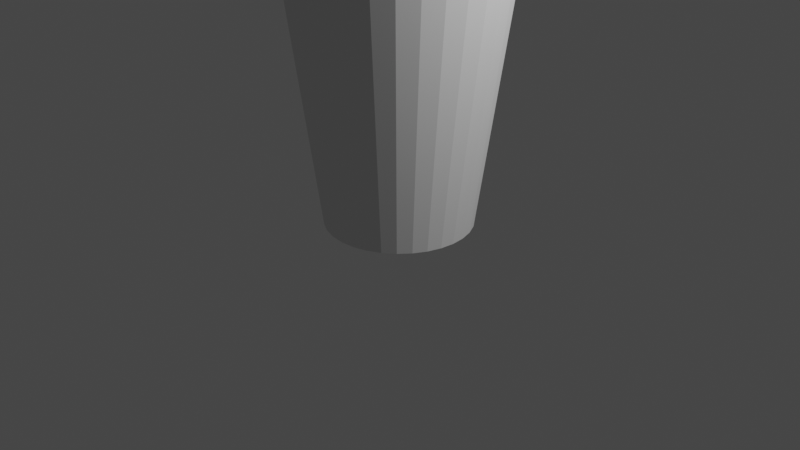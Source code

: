 # Source: pepsi.blend  (saved by Blender 3.1.7; exported with 4.5.12 LTS)
import bpy
from mathutils import Matrix  # noqa: F401  (used for matrix-valued properties, if any)

bpy.ops.wm.read_factory_settings(use_empty=True)
scene = bpy.context.scene
scene.name = 'Scene'

# ---- collections
col_collection = bpy.data.collections.new('Collection'); scene.collection.children.link(col_collection)

# ---- world
world_world = bpy.data.worlds.new('World'); scene.world = world_world
world_world.use_nodes = True; world_world.node_tree.nodes.clear()
_N = world_world.node_tree.nodes; _L = world_world.node_tree.links
n0 = _N.new('ShaderNodeOutputWorld'); n0.name = 'World Output'; n0.location = (300, 300)
n1 = _N.new('ShaderNodeBackground'); n1.name = 'Background'; n1.location = (10, 300)
n1.inputs[0].default_value = (0.05088, 0.05088, 0.05088, 1.0)
_L.new(n1.outputs[0], n0.inputs[0])
n0.is_active_output = True
world_world.color = (0.05088, 0.05088, 0.05088)
world_world.use_sun_shadow = False
world_world.sun_shadow_jitter_overblur = 0.0

# ---- cameras
cam_camera = bpy.data.cameras.new('Camera')
cam_camera.clip_end = 100.0
cam_camera.ortho_scale = 7.314

# ---- lights
light_light = bpy.data.lights.new('Light', 'POINT')
light_light.transmission_factor = 0.0
light_light.energy = 1000.0
light_light.shadow_soft_size = 0.1
light_light.shadow_maximum_resolution = 0.006
light_light.use_absolute_resolution = True

# ---- meshes
me_circle = bpy.data.meshes.new('Circle')
me_circle.from_pydata([(-0.539, -0.539, 0.0), (0.1487, 0.7475, 0.0), (0.2917, 0.7042, 0.0), (0.4235, 0.6337, 0.0), (0.539, 0.539, 0.0), (0.6337, 0.4235, 0.0), (0.7042, 0.2917, 0.0), (-0.6337, -0.4235, 0.0), (0.7475, 0.1487, 0.0), (0.7622, 1.267e-08, 0.0), (-0.7042, -0.2917, 0.0), (0.7475, -0.1487, 0.0), (0.7042, -0.2917, 0.0), (-0.7475, -0.1487, 0.0), (0.6337, -0.4235, 0.0), (-0.7622, -2.973e-08, 0.0), (-0.2917, 0.7042, 0.0), (-0.1487, 0.7475, 0.0), (-1.618e-09, 0.7622, 0.0), (-0.7475, 0.1487, 0.0), (0.539, -0.539, 0.0), (-0.7042, 0.2917, 0.0), (0.4235, -0.6337, 0.0), (0.2917, -0.7042, 0.0), (-0.6337, 0.4235, 0.0), (0.1487, -0.7475, 0.0), (6.502e-08, -0.7622, 0.0), (-0.539, 0.539, 0.0), (-0.1487, -0.7475, 0.0), (-0.4235, 0.6337, 0.0), (-0.2917, -0.7042, 0.0), (-0.4235, -0.6337, 0.0), (-0.8173, -0.8239, 3.043), (0.2339, 1.143, 3.043), (0.4525, 1.076, 3.043), (0.654, 0.9688, 3.043), (0.8305, 0.8239, 3.043), (0.9754, 0.6473, 3.043), (1.083, 0.4459, 3.043), (-0.9622, -0.6473, 3.043), (1.149, 0.2273, 3.043), (1.172, 3.873e-07, 3.043), (-1.07, -0.4459, 3.043), (1.149, -0.2273, 3.043), (1.083, -0.4459, 3.043), (-1.136, -0.2273, 3.043), (0.9754, -0.6473, 3.043), (-1.159, 3.225e-07, 3.043), (-0.4393, 1.076, 3.043), (-0.2207, 1.143, 3.043), (0.006628, 1.165, 3.043), (-1.136, 0.2273, 3.043), (0.8305, -0.8239, 3.043), (-1.07, 0.4459, 3.043), (0.654, -0.9688, 3.043), (0.4525, -1.076, 3.043), (-0.9622, 0.6473, 3.043), (0.2339, -1.143, 3.043), (0.006628, -1.165, 3.043), (-0.8173, 0.8239, 3.043), (-0.2207, -1.143, 3.043), (-0.6407, 0.9688, 3.043), (-0.4393, -1.076, 3.043), (-0.6407, -0.9688, 3.043), (-0.2244, -0.2051, 0.1008), (0.05369, 0.3152, 0.1008), (0.1115, 0.2977, 0.1008), (0.1648, 0.2692, 0.1008), (0.2115, 0.2309, 0.1008), (0.2499, 0.1842, 0.1008), (0.2784, 0.1309, 0.1008), (-0.2628, -0.1584, 0.1008), (0.2959, 0.07303, 0.1008), (0.3018, 0.01289, 0.1008), (-0.2913, -0.1051, 0.1008), (0.2959, -0.04725, 0.1008), (0.2784, -0.1051, 0.1008), (-0.3088, -0.04725, 0.1008), (0.2499, -0.1584, 0.1008), (-0.3147, 0.01289, 0.1008), (-0.1244, 0.2977, 0.1008), (-0.0666, 0.3152, 0.1008), (-0.006454, 0.3212, 0.1008), (-0.3088, 0.07303, 0.1008), (0.2115, -0.2051, 0.1008), (-0.2913, 0.1309, 0.1008), (0.1648, -0.2434, 0.1008), (0.1115, -0.2719, 0.1008), (-0.2628, 0.1842, 0.1008), (0.05369, -0.2895, 0.1008), (-0.006454, -0.2954, 0.1008), (-0.2244, 0.2309, 0.1008), (-0.0666, -0.2895, 0.1008), (-0.1777, 0.2692, 0.1008), (-0.1244, -0.2719, 0.1008), (-0.1777, -0.2434, 0.1008), (-0.004511, 0.01202, 0.1051), (-0.003442, 0.01402, 0.1051), (-0.00322, 0.01395, 0.1051), (-0.003016, 0.01384, 0.1051), (-0.002836, 0.0137, 0.1051), (-0.002689, 0.01352, 0.1051), (-0.002579, 0.01331, 0.1051), (-0.004658, 0.0122, 0.1051), (-0.002512, 0.01309, 0.1051), (-0.002489, 0.01286, 0.1051), (-0.004767, 0.01241, 0.1051), (-0.002512, 0.01263, 0.1051), (-0.002579, 0.01241, 0.1051), (-0.004835, 0.01263, 0.1051), (-0.002689, 0.0122, 0.1051), (-0.004858, 0.01286, 0.1051), (-0.004127, 0.01395, 0.1051), (-0.003904, 0.01402, 0.1051), (-0.003673, 0.01404, 0.1051), (-0.004835, 0.01309, 0.1051), (-0.002836, 0.01202, 0.1051), (-0.004767, 0.01331, 0.1051), (-0.003016, 0.01188, 0.1051), (-0.00322, 0.01177, 0.1051), (-0.004658, 0.01352, 0.1051), (-0.003442, 0.0117, 0.1051), (-0.003673, 0.01168, 0.1051), (-0.004511, 0.0137, 0.1051), (-0.003904, 0.0117, 0.1051), (-0.004331, 0.01384, 0.1051), (-0.004127, 0.01177, 0.1051), (-0.004331, 0.01188, 0.1051), (0.5258, -0.5226, 0.1008), (0.4124, -0.6157, 0.1008), (-0.6944, -0.2799, 0.1008), (-0.737, -0.1396, 0.1008), (0.2831, -0.6848, 0.1008), (-0.7513, 0.006377, 0.1008), (0.1428, -0.7274, 0.1008), (-0.737, 0.1523, 0.1008), (-0.003197, -0.7418, 0.1008), (-0.6944, 0.2927, 0.1008), (-0.1492, -0.7274, 0.1008), (-0.6253, 0.422, 0.1008), (-0.5322, 0.5354, 0.1008), (-0.4188, 0.6284, 0.1008), (0.688, -0.2799, 0.1008), (0.6189, -0.4093, 0.1008), (-0.2895, 0.6976, 0.1008), (-0.1492, 0.7401, 0.1008), (-0.003197, 0.7545, 0.1008), (0.1428, 0.7401, 0.1008), (0.2831, 0.6976, 0.1008), (0.4124, 0.6284, 0.1008), (0.5258, 0.5354, 0.1008), (0.6189, 0.422, 0.1008), (-0.2895, -0.6848, 0.1008), (0.688, 0.2927, 0.1008), (0.7306, 0.1523, 0.1008), (-0.4188, -0.6157, 0.1008), (0.7449, 0.006377, 0.1008), (0.7306, -0.1396, 0.1008), (-0.5322, -0.5226, 0.1008), (-0.6253, -0.4093, 0.1008)], [], [(65, 66, 148, 147), (22, 54, 52, 20), (13, 45, 42, 10), (23, 55, 54, 22), (15, 47, 45, 13), (25, 57, 55, 23), (19, 51, 47, 15), (26, 58, 57, 25), (21, 53, 51, 19), (28, 60, 58, 26), (24, 56, 53, 21), (29, 61, 59, 27), (14, 46, 44, 12), (17, 49, 48, 16), (1, 33, 50, 18), (18, 50, 49, 17), (3, 35, 34, 2), (16, 48, 61, 29), (2, 34, 33, 1), (5, 37, 36, 4), (30, 62, 60, 28), (4, 36, 35, 3), (8, 40, 38, 6), (31, 63, 62, 30), (6, 38, 37, 5), (11, 43, 41, 9), (0, 32, 63, 31), (9, 41, 40, 8), (27, 59, 56, 24), (7, 39, 32, 0), (20, 52, 46, 14), (12, 44, 43, 11), (86, 87, 132, 129), (77, 79, 133, 131), (87, 89, 134, 132), (79, 83, 135, 133), (89, 90, 136, 134), (83, 85, 137, 135), (90, 92, 138, 136), (85, 88, 139, 137), (140, 91, 93, 141), (142, 76, 78, 143), (144, 80, 81, 145), (146, 82, 65, 147), (81, 82, 146, 145), (148, 66, 67, 149), (93, 80, 144, 141), (150, 68, 69, 151), (92, 94, 152, 138), (67, 68, 150, 149), (153, 70, 72, 154), (94, 95, 155, 152), (69, 70, 153, 151), (156, 73, 75, 157), (95, 64, 158, 155), (72, 73, 156, 154), (88, 91, 140, 139), (64, 71, 159, 158), (78, 84, 128, 143), (75, 76, 142, 157), (71, 74, 130, 159), (128, 84, 86, 129), (130, 74, 77, 131), (77, 74, 106, 109), (87, 86, 118, 119), (79, 77, 109, 111), (89, 87, 119, 121), (83, 79, 111, 115), (90, 89, 121, 122), (85, 83, 115, 117), (92, 90, 122, 124), (88, 85, 117, 120), (93, 91, 123, 125), (78, 76, 108, 110), (81, 80, 112, 113), (65, 82, 114, 97), (82, 81, 113, 114), (67, 66, 98, 99), (80, 93, 125, 112), (66, 65, 97, 98), (69, 68, 100, 101), (94, 92, 124, 126), (68, 67, 99, 100), (72, 70, 102, 104), (95, 94, 126, 127), (70, 69, 101, 102), (75, 73, 105, 107), (64, 95, 127, 96), (73, 72, 104, 105), (91, 88, 120, 123), (71, 64, 96, 103), (84, 78, 110, 116), (76, 75, 107, 108), (74, 71, 103, 106), (86, 84, 116, 118), (10, 7, 159, 130), (12, 11, 157, 142), (20, 14, 143, 128), (7, 0, 158, 159), (27, 24, 139, 140), (9, 8, 154, 156), (0, 31, 155, 158), (11, 9, 156, 157), (6, 5, 151, 153), (31, 30, 152, 155), (8, 6, 153, 154), (4, 3, 149, 150), (30, 28, 138, 152), (5, 4, 150, 151), (2, 1, 147, 148), (16, 29, 141, 144), (3, 2, 148, 149), (18, 17, 145, 146), (1, 18, 146, 147), (17, 16, 144, 145), (14, 12, 142, 143), (29, 27, 140, 141), (24, 21, 137, 139), (28, 26, 136, 138), (21, 19, 135, 137), (26, 25, 134, 136), (19, 15, 133, 135), (25, 23, 132, 134), (15, 13, 131, 133), (23, 22, 129, 132), (13, 10, 130, 131), (22, 20, 128, 129), (10, 42, 39, 7)])
_uv = me_circle.uv_layers.new(name='UVMap')
_uv.uv.foreach_set('vector', [0.0, 0.0, 0.0, 0.0, 0.0, 0.0, 0.0, 0.0, 0.0, 0.0, 0.0, 0.0, 0.0, 0.0, 0.0, 0.0, 0.0, 0.0, 0.0, 0.0, 0.0, 0.0, 0.0, 0.0, 0.0, 0.0, 0.0, 0.0, 0.0, 0.0, 0.0, 0.0, 0.0, 0.0, 0.0, 0.0, 0.0, 0.0, 0.0, 0.0, 0.0, 0.0, 0.0, 0.0, 0.0, 0.0, 0.0, 0.0, 0.0, 0.0, 0.0, 0.0, 0.0, 0.0, 0.0, 0.0, 0.0, 0.0, 0.0, 0.0, 0.0, 0.0, 0.0, 0.0, 0.0, 0.0, 0.0, 0.0, 0.0, 0.0, 0.0, 0.0, 0.0, 0.0, 0.0, 0.0, 0.0, 0.0, 0.0, 0.0, 0.0, 0.0, 0.0, 0.0, 0.0, 0.0, 0.0, 0.0, 0.0, 0.0, 0.0, 0.0, 0.0, 0.0, 0.0, 0.0, 0.0, 0.0, 0.0, 0.0, 0.0, 0.0, 0.0, 0.0, 0.0, 0.0, 0.0, 0.0, 0.0, 0.0, 0.0, 0.0, 0.0, 0.0, 0.0, 0.0, 0.0, 0.0, 0.0, 0.0, 0.0, 0.0, 0.0, 0.0, 0.0, 0.0, 0.0, 0.0, 0.0, 0.0, 0.0, 0.0, 0.0, 0.0, 0.0, 0.0, 0.0, 0.0, 0.0, 0.0, 0.0, 0.0, 0.0, 0.0, 0.0, 0.0, 0.0, 0.0, 0.0, 0.0, 0.0, 0.0, 0.0, 0.0, 0.0, 0.0, 0.0, 0.0, 0.0, 0.0, 0.0, 0.0, 0.0, 0.0, 0.0, 0.0, 0.0, 0.0, 0.0, 0.0, 0.0, 0.0, 0.0, 0.0, 0.0, 0.0, 0.0, 0.0, 0.0, 0.0, 0.0, 0.0, 0.0, 0.0, 0.0, 0.0, 0.0, 0.0, 0.0, 0.0, 0.0, 0.0, 0.0, 0.0, 0.0, 0.0, 0.0, 0.0, 0.0, 0.0, 0.0, 0.0, 0.0, 0.0, 0.0, 0.0, 0.0, 0.0, 0.0, 0.0, 0.0, 0.0, 0.0, 0.0, 0.0, 0.0, 0.0, 0.0, 0.0, 0.0, 0.0, 0.0, 0.0, 0.0, 0.0, 0.0, 0.0, 0.0, 0.0, 0.0, 0.0, 0.0, 0.0, 0.0, 0.0, 0.0, 0.0, 0.0, 0.0, 0.0, 0.0, 0.0, 0.0, 0.0, 0.0, 0.0, 0.0, 0.0, 0.0, 0.0, 0.0, 0.0, 0.0, 0.0, 0.0, 0.0, 0.0, 0.0, 0.0, 0.0, 0.0, 0.0, 0.0, 0.0, 0.0, 0.0, 0.0, 0.0, 0.0, 0.0, 0.0, 0.0, 0.0, 0.0, 0.0, 0.0, 0.0, 0.0, 0.0, 0.0, 0.0, 0.0, 0.0, 0.0, 0.0, 0.0, 0.0, 0.0, 0.0, 0.0, 0.0, 0.0, 0.0, 0.0, 0.0, 0.0, 0.0, 0.0, 0.0, 0.0, 0.0, 0.0, 0.0, 0.0, 0.0, 0.0, 0.0, 0.0, 0.0, 0.0, 0.0, 0.0, 0.0, 0.0, 0.0, 0.0, 0.0, 0.0, 0.0, 0.0, 0.0, 0.0, 0.0, 0.0, 0.0, 0.0, 0.0, 0.0, 0.0, 0.0, 0.0, 0.0, 0.0, 0.0, 0.0, 0.0, 0.0, 0.0, 0.0, 0.0, 0.0, 0.0, 0.0, 0.0, 0.0, 0.0, 0.0, 0.0, 0.0, 0.0, 0.0, 0.0, 0.0, 0.0, 0.0, 0.0, 0.0, 0.0, 0.0, 0.0, 0.0, 0.0, 0.0, 0.0, 0.0, 0.0, 0.0, 0.0, 0.0, 0.0, 0.0, 0.0, 0.0, 0.0, 0.0, 0.0, 0.0, 0.0, 0.0, 0.0, 0.0, 0.0, 0.0, 0.0, 0.0, 0.0, 0.0, 0.0, 0.0, 0.0, 0.0, 0.0, 0.0, 0.0, 0.0, 0.0, 0.0, 0.0, 0.0, 0.0, 0.0, 0.0, 0.0, 0.0, 0.0, 0.0, 0.0, 0.0, 0.0, 0.0, 0.0, 0.0, 0.0, 0.0, 0.0, 0.0, 0.0, 0.0, 0.0, 0.0, 0.0, 0.0, 0.0, 0.0, 0.0, 0.0, 0.0, 0.0, 0.0, 0.0, 0.0, 0.0, 0.0, 0.0, 0.0, 0.0, 0.0, 0.0, 0.0, 0.0, 0.0, 0.0, 0.0, 0.0, 0.0, 0.0, 0.0, 0.0, 0.0, 0.0, 0.0, 0.0, 0.0, 0.0, 0.0, 0.0, 0.0, 0.0, 0.0, 0.0, 0.0, 0.0, 0.0, 0.0, 0.0, 0.0, 0.0, 0.0, 0.0, 0.0, 0.0, 0.0, 0.0, 0.0, 0.0, 0.0, 0.0, 0.0, 0.0, 0.0, 0.0, 0.0, 0.0, 0.0, 0.0, 0.0, 0.0, 0.0, 0.0, 0.0, 0.0, 0.0, 0.0, 0.0, 0.0, 0.0, 0.0, 0.0, 0.0, 0.0, 0.0, 0.0, 0.0, 0.0, 0.0, 0.0, 0.0, 0.0, 0.0, 0.0, 0.0, 0.0, 0.0, 0.0, 0.0, 0.0, 0.0, 0.0, 0.0, 0.0, 0.0, 0.0, 0.0, 0.0, 0.0, 0.0, 0.0, 0.0, 0.0, 0.0, 0.0, 0.0, 0.0, 0.0, 0.0, 0.0, 0.0, 0.0, 0.0, 0.0, 0.0, 0.0, 0.0, 0.0, 0.0, 0.0, 0.0, 0.0, 0.0, 0.0, 0.0, 0.0, 0.0, 0.0, 0.0, 0.0, 0.0, 0.0, 0.0, 0.0, 0.0, 0.0, 0.0, 0.0, 0.0, 0.0, 0.0, 0.0, 0.0, 0.0, 0.0, 0.0, 0.0, 0.0, 0.0, 0.0, 0.0, 0.0, 0.0, 0.0, 0.0, 0.0, 0.0, 0.0, 0.0, 0.0, 0.0, 0.0, 0.0, 0.0, 0.0, 0.0, 0.0, 0.0, 0.0, 0.0, 0.0, 0.0, 0.0, 0.0, 0.0, 0.0, 0.0, 0.0, 0.0, 0.0, 0.0, 0.0, 0.0, 0.0, 0.0, 0.0, 0.0, 0.0, 0.0, 0.0, 0.0, 0.0, 0.0, 0.0, 0.0, 0.0, 0.0, 0.0, 0.0, 0.0, 0.0, 0.0, 0.0, 0.0, 0.0, 0.0, 0.0, 0.0, 0.0, 0.0, 0.0, 0.0, 0.0, 0.0, 0.0, 0.0, 0.0, 0.0, 0.0, 0.0, 0.0, 0.0, 0.0, 0.0, 0.0, 0.0, 0.0, 0.0, 0.0, 0.0, 0.0, 0.0, 0.0, 0.0, 0.0, 0.0, 0.0, 0.0, 0.0, 0.0, 0.0, 0.0, 0.0, 0.0, 0.0, 0.0, 0.0, 0.0, 0.0, 0.0, 0.0, 0.0, 0.0, 0.0, 0.0, 0.0, 0.0, 0.0, 0.0, 0.0, 0.0, 0.0, 0.0, 0.0, 0.0, 0.0, 0.0, 0.0, 0.0, 0.0, 0.0, 0.0, 0.0, 0.0, 0.0, 0.0, 0.0, 0.0, 0.0, 0.0, 0.0, 0.0, 0.0, 0.0, 0.0, 0.0, 0.0, 0.0, 0.0, 0.0, 0.0, 0.0, 0.0, 0.0, 0.0, 0.0, 0.0, 0.0, 0.0, 0.0, 0.0, 0.0, 0.0, 0.0, 0.0, 0.0, 0.0, 0.0, 0.0, 0.0, 0.0, 0.0, 0.0, 0.0, 0.0, 0.0, 0.0, 0.0, 0.0, 0.0, 0.0, 0.0, 0.0, 0.0, 0.0, 0.0, 0.0, 0.0, 0.0, 0.0, 0.0, 0.0, 0.0, 0.0, 0.0, 0.0, 0.0, 0.0, 0.0, 0.0, 0.0, 0.0, 0.0, 0.0, 0.0, 0.0, 0.0, 0.0, 0.0, 0.0, 0.0, 0.0, 0.0, 0.0, 0.0, 0.0, 0.0, 0.0, 0.0, 0.0, 0.0, 0.0, 0.0, 0.0, 0.0, 0.0, 0.0, 0.0, 0.0, 0.0, 0.0, 0.0, 0.0, 0.0, 0.0, 0.0, 0.0, 0.0, 0.0, 0.0, 0.0, 0.0, 0.0, 0.0, 0.0, 0.0, 0.0, 0.0, 0.0, 0.0, 0.0, 0.0, 0.0, 0.0, 0.0, 0.0, 0.0, 0.0, 0.0, 0.0, 0.0, 0.0, 0.0, 0.0, 0.0, 0.0, 0.0, 0.0, 0.0, 0.0, 0.0, 0.0, 0.0, 0.0, 0.0, 0.0, 0.0, 0.0, 0.0, 0.0, 0.0, 0.0, 0.0, 0.0, 0.0, 0.0, 0.0, 0.0, 0.0, 0.0, 0.0, 0.0, 0.0, 0.0, 0.0, 0.0, 0.0, 0.0, 0.0, 0.0, 0.0, 0.0, 0.0, 0.0, 0.0, 0.0, 0.0, 0.0, 0.0, 0.0, 0.0, 0.0, 0.0, 0.0, 0.0, 0.0, 0.0, 0.0, 0.0, 0.0, 0.0, 0.0, 0.0, 0.0, 0.0, 0.0, 0.0, 0.0, 0.0, 0.0, 0.0, 0.0, 0.0, 0.0, 0.0, 0.0, 0.0, 0.0, 0.0, 0.0, 0.0, 0.0, 0.0, 0.0, 0.0, 0.0, 0.0, 0.0, 0.0, 0.0, 0.0, 0.0, 0.0, 0.0, 0.0, 0.0, 0.0, 0.0, 0.0, 0.0, 0.0, 0.0, 0.0, 0.0, 0.0, 0.0, 0.0, 0.0, 0.0, 0.0, 0.0, 0.0, 0.0, 0.0, 0.0, 0.0, 0.0, 0.0, 0.0, 0.0, 0.0, 0.0, 0.0, 0.0, 0.0, 0.0, 0.0, 0.0, 0.0, 0.0, 0.0, 0.0, 0.0, 0.0, 0.0, 0.0, 0.0, 0.0, 0.0, 0.0, 0.0, 0.0, 0.0, 0.0, 0.0, 0.0, 0.0, 0.0, 0.0, 0.0, 0.0, 0.0, 0.0, 0.0, 0.0, 0.0, 0.0, 0.0, 0.0, 0.0, 0.0, 0.0, 0.0, 0.0, 0.0, 0.0, 0.0, 0.0, 0.0, 0.0, 0.0, 0.0, 0.0, 0.0, 0.0, 0.0, 0.0, 0.0, 0.0, 0.0, 0.0, 0.0, 0.0, 0.0, 0.0, 0.0, 0.0, 0.0, 0.0, 0.0, 0.0, 0.0, 0.0, 0.0, 0.0, 0.0, 0.0, 0.0])
me_circle.use_remesh_fix_poles = True
me_circle.use_remesh_preserve_attributes = False
me_circle.update()

# ---- objects
ob_light = bpy.data.objects.new('Light', light_light)
ob_camera = bpy.data.objects.new('Camera', cam_camera)
ob_circle = bpy.data.objects.new('Circle', me_circle)

# ---- transforms, parenting, visibility, modifiers, constraints
ob_light.location = (4.076, 1.005, 5.904)
ob_light.rotation_euler = (0.6503, 0.05522, 1.866)
ob_light.lock_rotations_4d = False
ob_light.empty_display_type = 'ARROWS'
ob_light.color = (0.0, 0.0, 0.0, 0.0)
ob_light.lineart.crease_threshold = 0.0
ob_camera.location = (7.359, -6.926, 4.958)
ob_camera.rotation_euler = (1.109, 0.0, 0.8149)
ob_camera.lock_rotations_4d = False
ob_camera.empty_display_type = 'ARROWS'
ob_camera.color = (0.0, 0.0, 0.0, 0.0)
ob_camera.display_type = 'WIRE'
ob_camera.lineart.crease_threshold = 0.0
ob_circle.location = (0.0, 0.0, 0.0)

# ---- collection membership
col_collection.objects.link(ob_light)
col_collection.objects.link(ob_camera)
col_collection.objects.link(ob_circle)

# ---- scene / render settings (as saved in the file)
scene.camera = ob_camera
scene.frame_start = 1; scene.frame_end = 250; scene.frame_set(1)
scene.render.engine = 'BLENDER_EEVEE_NEXT'
scene.cycles.sampling_pattern = 'TABULATED_SOBOL'
scene.cycles.use_light_tree = False
scene.view_settings.view_transform = 'Filmic'
bpy.context.view_layer.update()
